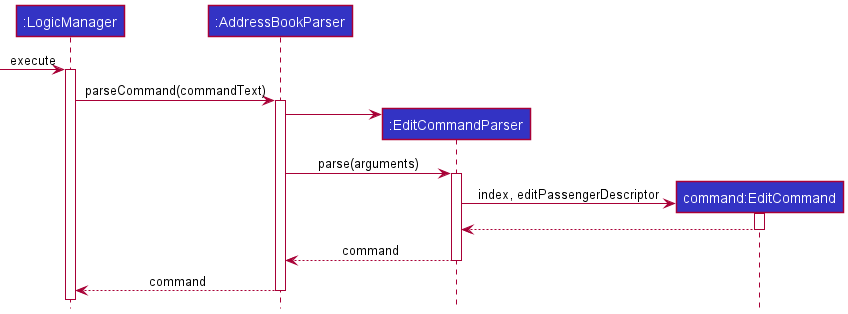

The diagram above was rendered by PlantUML. Its source (embedded in the PNG):
@startuml
!include ../style.puml

Participant ":LogicManager" as logic LOGIC_COLOR
Participant ":AddressBookParser" as abp LOGIC_COLOR
Participant ":EditCommandParser" as ecp LOGIC_COLOR
Participant "command:EditCommand" as ec LOGIC_COLOR

[-> logic : execute
activate logic
logic -> abp ++: parseCommand(commandText)
create ecp
abp -> ecp
abp -> ecp ++: parse(arguments)
create ec
ecp -> ec ++: index, editPassengerDescriptor
ec --> ecp --
ecp --> abp --: command
abp --> logic --: command

@enduml